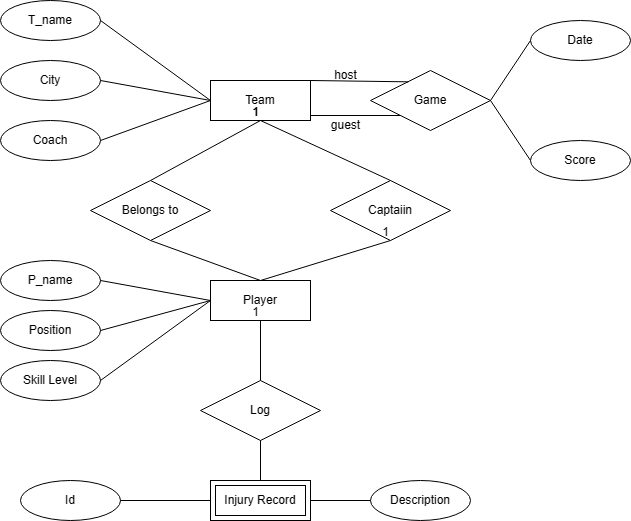

The diagram above was exported from draw.io. Its source (the exported page's mxGraphModel, read from the mxfile embedded in the PNG):
<mxGraphModel dx="1413" dy="665" grid="1" gridSize="10" guides="1" tooltips="1" connect="1" arrows="1" fold="1" page="1" pageScale="1" pageWidth="850" pageHeight="1100" math="0" shadow="0">
  <root>
    <mxCell id="0" />
    <mxCell id="1" parent="0" />
    <mxCell id="ASb6_OfEAjWAz73aix---1" value="Player&lt;br&gt;" style="whiteSpace=wrap;html=1;align=center;" vertex="1" parent="1">
      <mxGeometry x="360" y="340" width="100" height="40" as="geometry" />
    </mxCell>
    <mxCell id="ASb6_OfEAjWAz73aix---3" value="Team" style="whiteSpace=wrap;html=1;align=center;" vertex="1" parent="1">
      <mxGeometry x="360" y="140" width="100" height="40" as="geometry" />
    </mxCell>
    <mxCell id="ASb6_OfEAjWAz73aix---4" value="Injury Record" style="shape=ext;margin=3;double=1;whiteSpace=wrap;html=1;align=center;" vertex="1" parent="1">
      <mxGeometry x="360" y="540" width="100" height="40" as="geometry" />
    </mxCell>
    <mxCell id="ASb6_OfEAjWAz73aix---5" value="Captaiin" style="shape=rhombus;perimeter=rhombusPerimeter;whiteSpace=wrap;html=1;align=center;" vertex="1" parent="1">
      <mxGeometry x="480" y="240" width="120" height="60" as="geometry" />
    </mxCell>
    <mxCell id="ASb6_OfEAjWAz73aix---6" value="Belongs to" style="shape=rhombus;perimeter=rhombusPerimeter;whiteSpace=wrap;html=1;align=center;" vertex="1" parent="1">
      <mxGeometry x="240" y="240" width="120" height="60" as="geometry" />
    </mxCell>
    <mxCell id="ASb6_OfEAjWAz73aix---7" value="Coach" style="ellipse;whiteSpace=wrap;html=1;align=center;" vertex="1" parent="1">
      <mxGeometry x="150" y="180" width="100" height="40" as="geometry" />
    </mxCell>
    <mxCell id="ASb6_OfEAjWAz73aix---8" value="City" style="ellipse;whiteSpace=wrap;html=1;align=center;" vertex="1" parent="1">
      <mxGeometry x="150" y="120" width="100" height="40" as="geometry" />
    </mxCell>
    <mxCell id="ASb6_OfEAjWAz73aix---9" value="T_name" style="ellipse;whiteSpace=wrap;html=1;align=center;" vertex="1" parent="1">
      <mxGeometry x="150" y="60" width="100" height="40" as="geometry" />
    </mxCell>
    <mxCell id="ASb6_OfEAjWAz73aix---10" value="" style="endArrow=none;html=1;rounded=0;exitX=1;exitY=0.5;exitDx=0;exitDy=0;" edge="1" parent="1" source="ASb6_OfEAjWAz73aix---7">
      <mxGeometry relative="1" as="geometry">
        <mxPoint x="260" y="199.5" as="sourcePoint" />
        <mxPoint x="360" y="160" as="targetPoint" />
      </mxGeometry>
    </mxCell>
    <mxCell id="ASb6_OfEAjWAz73aix---11" value="" style="endArrow=none;html=1;rounded=0;entryX=0;entryY=0.5;entryDx=0;entryDy=0;exitX=1;exitY=0.5;exitDx=0;exitDy=0;" edge="1" parent="1" source="ASb6_OfEAjWAz73aix---8" target="ASb6_OfEAjWAz73aix---3">
      <mxGeometry relative="1" as="geometry">
        <mxPoint x="230" y="170" as="sourcePoint" />
        <mxPoint x="360" y="170" as="targetPoint" />
      </mxGeometry>
    </mxCell>
    <mxCell id="ASb6_OfEAjWAz73aix---12" value="" style="endArrow=none;html=1;rounded=0;exitX=1;exitY=0.5;exitDx=0;exitDy=0;entryX=0;entryY=0.5;entryDx=0;entryDy=0;" edge="1" parent="1" source="ASb6_OfEAjWAz73aix---9" target="ASb6_OfEAjWAz73aix---3">
      <mxGeometry relative="1" as="geometry">
        <mxPoint x="265" y="79.5" as="sourcePoint" />
        <mxPoint x="425" y="79.5" as="targetPoint" />
      </mxGeometry>
    </mxCell>
    <mxCell id="ASb6_OfEAjWAz73aix---13" value="Game" style="shape=rhombus;perimeter=rhombusPerimeter;whiteSpace=wrap;html=1;align=center;" vertex="1" parent="1">
      <mxGeometry x="520" y="130" width="120" height="60" as="geometry" />
    </mxCell>
    <mxCell id="ASb6_OfEAjWAz73aix---14" value="Score" style="ellipse;whiteSpace=wrap;html=1;align=center;" vertex="1" parent="1">
      <mxGeometry x="680" y="200" width="100" height="40" as="geometry" />
    </mxCell>
    <mxCell id="ASb6_OfEAjWAz73aix---15" value="Date" style="ellipse;whiteSpace=wrap;html=1;align=center;" vertex="1" parent="1">
      <mxGeometry x="680" y="80" width="100" height="40" as="geometry" />
    </mxCell>
    <mxCell id="ASb6_OfEAjWAz73aix---16" value="" style="endArrow=none;html=1;rounded=0;entryX=0;entryY=0.5;entryDx=0;entryDy=0;exitX=1;exitY=0.5;exitDx=0;exitDy=0;" edge="1" parent="1" source="ASb6_OfEAjWAz73aix---13" target="ASb6_OfEAjWAz73aix---14">
      <mxGeometry relative="1" as="geometry">
        <mxPoint x="460" y="270" as="sourcePoint" />
        <mxPoint x="620" y="270" as="targetPoint" />
      </mxGeometry>
    </mxCell>
    <mxCell id="ASb6_OfEAjWAz73aix---17" value="" style="endArrow=none;html=1;rounded=0;exitX=1;exitY=0.5;exitDx=0;exitDy=0;entryX=0;entryY=0.5;entryDx=0;entryDy=0;" edge="1" parent="1" source="ASb6_OfEAjWAz73aix---13" target="ASb6_OfEAjWAz73aix---15">
      <mxGeometry relative="1" as="geometry">
        <mxPoint x="520" y="50" as="sourcePoint" />
        <mxPoint x="680" y="50" as="targetPoint" />
      </mxGeometry>
    </mxCell>
    <mxCell id="ASb6_OfEAjWAz73aix---18" value="" style="endArrow=none;html=1;rounded=0;entryX=0;entryY=1;entryDx=0;entryDy=0;exitX=1;exitY=0.875;exitDx=0;exitDy=0;exitPerimeter=0;" edge="1" parent="1" source="ASb6_OfEAjWAz73aix---3" target="ASb6_OfEAjWAz73aix---13">
      <mxGeometry relative="1" as="geometry">
        <mxPoint x="460" y="270" as="sourcePoint" />
        <mxPoint x="620" y="270" as="targetPoint" />
      </mxGeometry>
    </mxCell>
    <mxCell id="ASb6_OfEAjWAz73aix---19" value="" style="endArrow=none;html=1;rounded=0;exitX=1;exitY=0;exitDx=0;exitDy=0;entryX=0.317;entryY=0.189;entryDx=0;entryDy=0;entryPerimeter=0;" edge="1" parent="1" source="ASb6_OfEAjWAz73aix---3" target="ASb6_OfEAjWAz73aix---13">
      <mxGeometry relative="1" as="geometry">
        <mxPoint x="425" y="90" as="sourcePoint" />
        <mxPoint x="550" y="140" as="targetPoint" />
      </mxGeometry>
    </mxCell>
    <mxCell id="ASb6_OfEAjWAz73aix---20" value="host&lt;br&gt;" style="text;html=1;align=center;verticalAlign=middle;resizable=0;points=[];autosize=1;strokeColor=none;fillColor=none;" vertex="1" parent="1">
      <mxGeometry x="470" y="120" width="50" height="30" as="geometry" />
    </mxCell>
    <mxCell id="ASb6_OfEAjWAz73aix---21" value="guest" style="text;html=1;align=center;verticalAlign=middle;resizable=0;points=[];autosize=1;strokeColor=none;fillColor=none;" vertex="1" parent="1">
      <mxGeometry x="470" y="170" width="50" height="30" as="geometry" />
    </mxCell>
    <mxCell id="ASb6_OfEAjWAz73aix---22" value="Log" style="shape=rhombus;perimeter=rhombusPerimeter;whiteSpace=wrap;html=1;align=center;" vertex="1" parent="1">
      <mxGeometry x="350" y="440" width="120" height="60" as="geometry" />
    </mxCell>
    <mxCell id="ASb6_OfEAjWAz73aix---25" value="Skill Level" style="ellipse;whiteSpace=wrap;html=1;align=center;" vertex="1" parent="1">
      <mxGeometry x="150" y="420" width="100" height="40" as="geometry" />
    </mxCell>
    <mxCell id="ASb6_OfEAjWAz73aix---26" value="Position" style="ellipse;whiteSpace=wrap;html=1;align=center;" vertex="1" parent="1">
      <mxGeometry x="150" y="370" width="100" height="40" as="geometry" />
    </mxCell>
    <mxCell id="ASb6_OfEAjWAz73aix---27" value="P_name&lt;span style=&quot;white-space: pre;&quot;&gt;&#09;&lt;/span&gt;" style="ellipse;whiteSpace=wrap;html=1;align=center;" vertex="1" parent="1">
      <mxGeometry x="150" y="320" width="100" height="40" as="geometry" />
    </mxCell>
    <mxCell id="ASb6_OfEAjWAz73aix---28" value="" style="endArrow=none;html=1;rounded=0;exitX=1;exitY=0.5;exitDx=0;exitDy=0;entryX=0;entryY=0.5;entryDx=0;entryDy=0;" edge="1" parent="1" source="ASb6_OfEAjWAz73aix---25" target="ASb6_OfEAjWAz73aix---1">
      <mxGeometry relative="1" as="geometry">
        <mxPoint x="280" y="440" as="sourcePoint" />
        <mxPoint x="440" y="440" as="targetPoint" />
      </mxGeometry>
    </mxCell>
    <mxCell id="ASb6_OfEAjWAz73aix---29" value="" style="endArrow=none;html=1;rounded=0;exitX=1;exitY=0.5;exitDx=0;exitDy=0;" edge="1" parent="1" source="ASb6_OfEAjWAz73aix---26">
      <mxGeometry relative="1" as="geometry">
        <mxPoint x="330" y="410" as="sourcePoint" />
        <mxPoint x="360" y="360" as="targetPoint" />
      </mxGeometry>
    </mxCell>
    <mxCell id="ASb6_OfEAjWAz73aix---30" value="" style="endArrow=none;html=1;rounded=0;exitX=1;exitY=0.5;exitDx=0;exitDy=0;entryX=0;entryY=0.5;entryDx=0;entryDy=0;" edge="1" parent="1" source="ASb6_OfEAjWAz73aix---27" target="ASb6_OfEAjWAz73aix---1">
      <mxGeometry relative="1" as="geometry">
        <mxPoint x="270" y="350" as="sourcePoint" />
        <mxPoint x="430" y="350" as="targetPoint" />
      </mxGeometry>
    </mxCell>
    <mxCell id="ASb6_OfEAjWAz73aix---31" value="Id" style="ellipse;whiteSpace=wrap;html=1;align=center;" vertex="1" parent="1">
      <mxGeometry x="170" y="540" width="100" height="40" as="geometry" />
    </mxCell>
    <mxCell id="ASb6_OfEAjWAz73aix---32" value="Description&lt;br&gt;" style="ellipse;whiteSpace=wrap;html=1;align=center;" vertex="1" parent="1">
      <mxGeometry x="520" y="540" width="100" height="40" as="geometry" />
    </mxCell>
    <mxCell id="ASb6_OfEAjWAz73aix---33" value="" style="endArrow=none;html=1;rounded=0;exitX=1;exitY=0.5;exitDx=0;exitDy=0;entryX=0;entryY=0.5;entryDx=0;entryDy=0;" edge="1" parent="1" source="ASb6_OfEAjWAz73aix---31" target="ASb6_OfEAjWAz73aix---4">
      <mxGeometry relative="1" as="geometry">
        <mxPoint x="460" y="370" as="sourcePoint" />
        <mxPoint x="620" y="370" as="targetPoint" />
      </mxGeometry>
    </mxCell>
    <mxCell id="ASb6_OfEAjWAz73aix---34" value="" style="endArrow=none;html=1;rounded=0;entryX=0;entryY=0.5;entryDx=0;entryDy=0;entryPerimeter=0;exitX=1;exitY=0.5;exitDx=0;exitDy=0;" edge="1" parent="1" source="ASb6_OfEAjWAz73aix---4" target="ASb6_OfEAjWAz73aix---32">
      <mxGeometry relative="1" as="geometry">
        <mxPoint x="460" y="370" as="sourcePoint" />
        <mxPoint x="620" y="370" as="targetPoint" />
      </mxGeometry>
    </mxCell>
    <mxCell id="ASb6_OfEAjWAz73aix---35" value="" style="endArrow=none;html=1;rounded=0;exitX=0.5;exitY=0;exitDx=0;exitDy=0;entryX=0.5;entryY=1;entryDx=0;entryDy=0;" edge="1" parent="1" source="ASb6_OfEAjWAz73aix---5" target="ASb6_OfEAjWAz73aix---3">
      <mxGeometry relative="1" as="geometry">
        <mxPoint x="460" y="370" as="sourcePoint" />
        <mxPoint x="620" y="370" as="targetPoint" />
      </mxGeometry>
    </mxCell>
    <mxCell id="ASb6_OfEAjWAz73aix---36" value="1" style="resizable=0;html=1;whiteSpace=wrap;align=right;verticalAlign=bottom;" connectable="0" vertex="1" parent="ASb6_OfEAjWAz73aix---35">
      <mxGeometry x="1" relative="1" as="geometry" />
    </mxCell>
    <mxCell id="ASb6_OfEAjWAz73aix---37" value="" style="endArrow=none;html=1;rounded=0;exitX=0.5;exitY=0;exitDx=0;exitDy=0;entryX=0.5;entryY=1;entryDx=0;entryDy=0;" edge="1" parent="1" source="ASb6_OfEAjWAz73aix---1" target="ASb6_OfEAjWAz73aix---5">
      <mxGeometry relative="1" as="geometry">
        <mxPoint x="460" y="370" as="sourcePoint" />
        <mxPoint x="620" y="370" as="targetPoint" />
      </mxGeometry>
    </mxCell>
    <mxCell id="ASb6_OfEAjWAz73aix---38" value="1" style="resizable=0;html=1;whiteSpace=wrap;align=right;verticalAlign=bottom;" connectable="0" vertex="1" parent="ASb6_OfEAjWAz73aix---37">
      <mxGeometry x="1" relative="1" as="geometry" />
    </mxCell>
    <mxCell id="ASb6_OfEAjWAz73aix---39" value="" style="endArrow=none;html=1;rounded=0;exitX=0.5;exitY=0;exitDx=0;exitDy=0;entryX=0.5;entryY=1;entryDx=0;entryDy=0;" edge="1" parent="1" source="ASb6_OfEAjWAz73aix---6" target="ASb6_OfEAjWAz73aix---3">
      <mxGeometry relative="1" as="geometry">
        <mxPoint x="460" y="370" as="sourcePoint" />
        <mxPoint x="620" y="370" as="targetPoint" />
        <Array as="points" />
      </mxGeometry>
    </mxCell>
    <mxCell id="ASb6_OfEAjWAz73aix---40" value="1" style="resizable=0;html=1;whiteSpace=wrap;align=right;verticalAlign=bottom;" connectable="0" vertex="1" parent="ASb6_OfEAjWAz73aix---39">
      <mxGeometry x="1" relative="1" as="geometry" />
    </mxCell>
    <mxCell id="ASb6_OfEAjWAz73aix---41" value="" style="endArrow=none;html=1;rounded=0;exitX=0.5;exitY=0;exitDx=0;exitDy=0;entryX=0.5;entryY=1;entryDx=0;entryDy=0;" edge="1" parent="1" source="ASb6_OfEAjWAz73aix---1" target="ASb6_OfEAjWAz73aix---6">
      <mxGeometry relative="1" as="geometry">
        <mxPoint x="460" y="370" as="sourcePoint" />
        <mxPoint x="620" y="370" as="targetPoint" />
      </mxGeometry>
    </mxCell>
    <mxCell id="ASb6_OfEAjWAz73aix---42" value="" style="endArrow=none;html=1;rounded=0;entryX=0.5;entryY=0;entryDx=0;entryDy=0;exitX=0.5;exitY=1;exitDx=0;exitDy=0;" edge="1" parent="1" source="ASb6_OfEAjWAz73aix---22" target="ASb6_OfEAjWAz73aix---4">
      <mxGeometry relative="1" as="geometry">
        <mxPoint x="460" y="370" as="sourcePoint" />
        <mxPoint x="620" y="370" as="targetPoint" />
      </mxGeometry>
    </mxCell>
    <mxCell id="ASb6_OfEAjWAz73aix---43" value="" style="endArrow=none;html=1;rounded=0;exitX=0.5;exitY=0;exitDx=0;exitDy=0;entryX=0.5;entryY=1;entryDx=0;entryDy=0;" edge="1" parent="1" source="ASb6_OfEAjWAz73aix---22" target="ASb6_OfEAjWAz73aix---1">
      <mxGeometry relative="1" as="geometry">
        <mxPoint x="470" y="420" as="sourcePoint" />
        <mxPoint x="630" y="420" as="targetPoint" />
      </mxGeometry>
    </mxCell>
    <mxCell id="ASb6_OfEAjWAz73aix---44" value="1" style="resizable=0;html=1;whiteSpace=wrap;align=right;verticalAlign=bottom;" connectable="0" vertex="1" parent="ASb6_OfEAjWAz73aix---43">
      <mxGeometry x="1" relative="1" as="geometry" />
    </mxCell>
  </root>
</mxGraphModel>